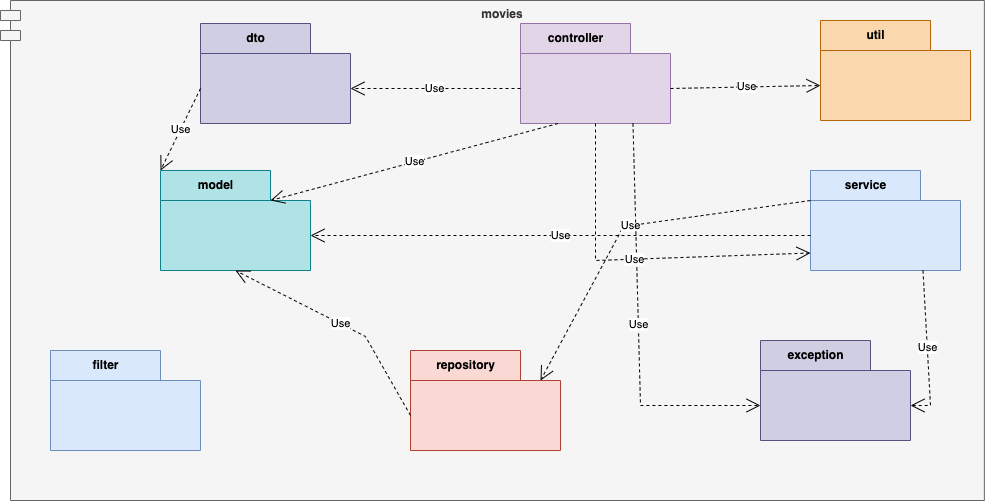

The diagram above was exported from draw.io. Its source (the exported page's mxGraphModel, read from the mxfile embedded in the PNG):
<mxGraphModel dx="5432" dy="1017" grid="1" gridSize="10" guides="1" tooltips="1" connect="1" arrows="1" fold="1" page="1" pageScale="1" pageWidth="827" pageHeight="1169" math="0" shadow="0">
  <root>
    <mxCell id="0" />
    <mxCell id="1" parent="0" />
    <mxCell id="2" value="movies" style="shape=module;align=left;spacingLeft=20;align=center;verticalAlign=top;fontStyle=1;fillColor=#f5f5f5;strokeColor=#666666;fontColor=#333333;" vertex="1" parent="1">
      <mxGeometry x="-1410" y="1410" width="983.87" height="500" as="geometry" />
    </mxCell>
    <mxCell id="3" value="model" style="shape=folder;fontStyle=1;tabWidth=110;tabHeight=30;tabPosition=left;html=1;boundedLbl=1;labelInHeader=1;container=1;collapsible=0;recursiveResize=0;fillColor=#b0e3e6;strokeColor=#0e8088;" vertex="1" parent="1">
      <mxGeometry x="-1250" y="1580" width="150" height="100" as="geometry" />
    </mxCell>
    <mxCell id="4" value="repository" style="shape=folder;fontStyle=1;tabWidth=110;tabHeight=30;tabPosition=left;html=1;boundedLbl=1;labelInHeader=1;container=1;collapsible=0;recursiveResize=0;fillColor=#fad9d5;strokeColor=#ae4132;" vertex="1" parent="1">
      <mxGeometry x="-1000" y="1760" width="150" height="100" as="geometry" />
    </mxCell>
    <mxCell id="5" value="service" style="shape=folder;fontStyle=1;tabWidth=110;tabHeight=30;tabPosition=left;html=1;boundedLbl=1;labelInHeader=1;container=1;collapsible=0;recursiveResize=0;fillColor=#dae8fc;strokeColor=#6c8ebf;" vertex="1" parent="1">
      <mxGeometry x="-600" y="1580" width="150" height="100" as="geometry" />
    </mxCell>
    <mxCell id="6" value="util" style="shape=folder;fontStyle=1;tabWidth=110;tabHeight=30;tabPosition=left;html=1;boundedLbl=1;labelInHeader=1;container=1;collapsible=0;recursiveResize=0;fillColor=#fad7ac;strokeColor=#b46504;" vertex="1" parent="1">
      <mxGeometry x="-590" y="1430" width="150" height="100" as="geometry" />
    </mxCell>
    <mxCell id="7" value="exception" style="shape=folder;fontStyle=1;tabWidth=110;tabHeight=30;tabPosition=left;html=1;boundedLbl=1;labelInHeader=1;container=1;collapsible=0;recursiveResize=0;fillColor=#d0cee2;strokeColor=#56517e;" vertex="1" parent="1">
      <mxGeometry x="-650" y="1750" width="150" height="100" as="geometry" />
    </mxCell>
    <mxCell id="8" value="Use" style="endArrow=open;endSize=12;dashed=1;html=1;rounded=0;exitX=0;exitY=0;exitDx=0;exitDy=65;exitPerimeter=0;entryX=0;entryY=0;entryDx=150;entryDy=65;entryPerimeter=0;" edge="1" source="5" target="3" parent="1">
      <mxGeometry width="160" relative="1" as="geometry">
        <mxPoint x="-802.0000000000005" y="1623" as="sourcePoint" />
        <mxPoint x="-1120" y="1755.5" as="targetPoint" />
        <Array as="points" />
      </mxGeometry>
    </mxCell>
    <mxCell id="9" value="Use" style="endArrow=open;endSize=12;dashed=1;html=1;rounded=0;exitX=0;exitY=0;exitDx=0;exitDy=65;exitPerimeter=0;entryX=0.5;entryY=1;entryDx=0;entryDy=0;entryPerimeter=0;" edge="1" source="4" target="3" parent="1">
      <mxGeometry width="160" relative="1" as="geometry">
        <mxPoint x="-832.0000000000005" y="1791" as="sourcePoint" />
        <mxPoint x="-960" y="1831" as="targetPoint" />
        <Array as="points">
          <mxPoint x="-1045" y="1746" />
        </Array>
      </mxGeometry>
    </mxCell>
    <mxCell id="10" value="Use" style="endArrow=open;endSize=12;dashed=1;html=1;rounded=0;exitX=0;exitY=0;exitDx=0;exitDy=30;exitPerimeter=0;entryX=0;entryY=0;entryDx=130;entryDy=30;entryPerimeter=0;" edge="1" source="5" target="4" parent="1">
      <mxGeometry width="160" relative="1" as="geometry">
        <mxPoint x="-734.0000000000005" y="1635.29" as="sourcePoint" />
        <mxPoint x="-977" y="1635.29" as="targetPoint" />
        <Array as="points">
          <mxPoint x="-787" y="1636" />
        </Array>
      </mxGeometry>
    </mxCell>
    <mxCell id="11" value="filter" style="shape=folder;fontStyle=1;tabWidth=110;tabHeight=30;tabPosition=left;html=1;boundedLbl=1;labelInHeader=1;container=1;collapsible=0;recursiveResize=0;fillColor=#dae8fc;strokeColor=#6c8ebf;" vertex="1" parent="1">
      <mxGeometry x="-1360" y="1760" width="150" height="100" as="geometry" />
    </mxCell>
    <mxCell id="12" value="controller" style="shape=folder;fontStyle=1;tabWidth=110;tabHeight=30;tabPosition=left;html=1;boundedLbl=1;labelInHeader=1;container=1;collapsible=0;recursiveResize=0;fillColor=#e1d5e7;strokeColor=#9673a6;" vertex="1" parent="1">
      <mxGeometry x="-890" y="1433" width="150" height="100" as="geometry" />
    </mxCell>
    <mxCell id="13" value="dto" style="shape=folder;fontStyle=1;tabWidth=110;tabHeight=30;tabPosition=left;html=1;boundedLbl=1;labelInHeader=1;container=1;collapsible=0;recursiveResize=0;fillColor=#d0cee2;strokeColor=#56517e;" vertex="1" parent="1">
      <mxGeometry x="-1210" y="1433" width="150" height="100" as="geometry" />
    </mxCell>
    <mxCell id="14" value="Use" style="endArrow=open;endSize=12;dashed=1;html=1;rounded=0;exitX=0;exitY=0;exitDx=0;exitDy=65;exitPerimeter=0;entryX=0;entryY=0;entryDx=150;entryDy=65;entryPerimeter=0;" edge="1" source="12" target="13" parent="1">
      <mxGeometry width="160" relative="1" as="geometry">
        <mxPoint x="-834.0000000000005" y="1523" as="sourcePoint" />
        <mxPoint x="-1077" y="1523" as="targetPoint" />
        <Array as="points" />
      </mxGeometry>
    </mxCell>
    <mxCell id="15" value="Use" style="endArrow=open;endSize=12;dashed=1;html=1;rounded=0;exitX=0;exitY=0;exitDx=150;exitDy=65;exitPerimeter=0;entryX=0;entryY=0;entryDx=0;entryDy=65;entryPerimeter=0;" edge="1" source="12" target="6" parent="1">
      <mxGeometry width="160" relative="1" as="geometry">
        <mxPoint x="-670" y="1520" as="sourcePoint" />
        <mxPoint x="-840" y="1520" as="targetPoint" />
        <Array as="points" />
      </mxGeometry>
    </mxCell>
    <mxCell id="16" value="Use" style="endArrow=open;endSize=12;dashed=1;html=1;rounded=0;exitX=0.75;exitY=1;exitDx=0;exitDy=0;exitPerimeter=0;entryX=0;entryY=0;entryDx=0;entryDy=65;entryPerimeter=0;" edge="1" source="12" target="7" parent="1">
      <mxGeometry width="160" relative="1" as="geometry">
        <mxPoint x="-690" y="1580" as="sourcePoint" />
        <mxPoint x="-1190" y="1580" as="targetPoint" />
        <Array as="points">
          <mxPoint x="-770" y="1815" />
        </Array>
      </mxGeometry>
    </mxCell>
    <mxCell id="17" value="Use" style="endArrow=open;endSize=12;dashed=1;html=1;rounded=0;exitX=0.75;exitY=1;exitDx=0;exitDy=0;exitPerimeter=0;entryX=0;entryY=0;entryDx=150;entryDy=65;entryPerimeter=0;" edge="1" source="5" target="7" parent="1">
      <mxGeometry width="160" relative="1" as="geometry">
        <mxPoint x="-280" y="1754" as="sourcePoint" />
        <mxPoint x="-450" y="1754" as="targetPoint" />
        <Array as="points">
          <mxPoint x="-480" y="1815" />
        </Array>
      </mxGeometry>
    </mxCell>
    <mxCell id="18" value="Use" style="endArrow=open;endSize=12;dashed=1;html=1;rounded=0;exitX=0.5;exitY=1;exitDx=0;exitDy=0;exitPerimeter=0;entryX=0;entryY=0;entryDx=0;entryDy=82.5;entryPerimeter=0;" edge="1" source="12" target="5" parent="1">
      <mxGeometry width="160" relative="1" as="geometry">
        <mxPoint x="-767.5" y="1543" as="sourcePoint" />
        <mxPoint x="-640" y="1825" as="targetPoint" />
        <Array as="points">
          <mxPoint x="-815" y="1670" />
        </Array>
      </mxGeometry>
    </mxCell>
    <mxCell id="19" value="Use" style="endArrow=open;endSize=12;dashed=1;html=1;rounded=0;exitX=0.25;exitY=1;exitDx=0;exitDy=0;exitPerimeter=0;entryX=0;entryY=0;entryDx=110;entryDy=30;entryPerimeter=0;" edge="1" source="12" target="3" parent="1">
      <mxGeometry width="160" relative="1" as="geometry">
        <mxPoint x="-690" y="1600" as="sourcePoint" />
        <mxPoint x="-1190" y="1600" as="targetPoint" />
        <Array as="points" />
      </mxGeometry>
    </mxCell>
    <mxCell id="20" value="Use" style="endArrow=open;endSize=12;dashed=1;html=1;rounded=0;exitX=0;exitY=0;exitDx=0;exitDy=65;exitPerimeter=0;entryX=0;entryY=0;entryDx=0;entryDy=0;entryPerimeter=0;" edge="1" source="13" target="3" parent="1">
      <mxGeometry width="160" relative="1" as="geometry">
        <mxPoint x="-1240" y="1520" as="sourcePoint" />
        <mxPoint x="-1410" y="1520" as="targetPoint" />
        <Array as="points" />
      </mxGeometry>
    </mxCell>
  </root>
</mxGraphModel>